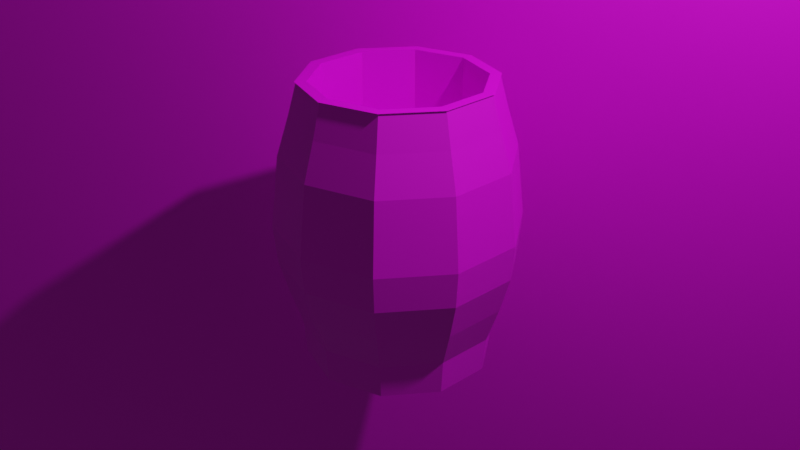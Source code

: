 # Source: Barril_Blender.blend  (saved by Blender 3.6.13; exported with 4.5.12 LTS)
import bpy
from mathutils import Matrix  # noqa: F401  (used for matrix-valued properties, if any)

bpy.ops.wm.read_factory_settings(use_empty=True)
scene = bpy.context.scene
scene.name = 'Scene'

# ---- collections
col_collection = bpy.data.collections.new('Collection'); scene.collection.children.link(col_collection)

# ---- images (referenced by path relative to the original .blend; pixels are not part of the script)
import os
ASSET_DIR = os.environ.get("B2B_ASSET_DIR", "")  # directory of the original .blend (textures are referenced by path, not embedded)
HERE = os.path.dirname(os.path.abspath(__file__))  # packed textures are extracted next to this script under _unpacked/

def load_image(name, relpath, width, height, colorspace="sRGB"):
    """Load a texture the original file referenced (path relative to the .blend, or extracted next to this script)."""
    p = next((c for c in (os.path.join(HERE, relpath), os.path.join(ASSET_DIR, relpath)) if relpath and os.path.exists(c)), "")
    if p:
        img = bpy.data.images.load(p, check_existing=True)
        img.name = name
    else:  # same state as the original file: an image datablock whose file is absent (Cycles renders it pink)
        img = bpy.data.images.new(name, width, height)
        img.source = "FILE"
        img.filepath = "//" + (relpath or name)
    img.colorspace_settings.name = colorspace
    return img
img_wood_1_png = load_image('Wood_1.png', 'Wood_1.png', 1024, 1024, 'sRGB')
img_douradop_jpg = load_image('douradop.jpg', 'douradop.jpg', 1024, 1024, 'sRGB')

# ---- materials (node trees are filled in below, after node groups)
mat_material_001 = bpy.data.materials.new('Material.001')
mat_material_001.use_transparent_shadow = False
mat_material_002 = bpy.data.materials.new('Material.002')
mat_material_002.use_transparent_shadow = False

# ---- material node trees
mat_material_001.use_nodes = True; mat_material_001.node_tree.nodes.clear()
_N = mat_material_001.node_tree.nodes; _L = mat_material_001.node_tree.links
n0 = _N.new('ShaderNodeBsdfPrincipled'); n0.name = 'Principled BSDF'; n0.location = (10, 300)
n0.distribution = 'GGX'
n0.subsurface_method = 'RANDOM_WALK_SKIN'
n0.inputs[3].default_value = 1.45
n0.inputs[27].default_value = (0.0, 0.0, 0.0, 1.0)
n0.inputs[28].default_value = 1.0
n1 = _N.new('ShaderNodeOutputMaterial'); n1.name = 'Material Output'; n1.location = (300, 300)
n2 = _N.new('ShaderNodeTexImage'); n2.name = 'Image Texture'; n2.location = (-280, 275)
n2.image = img_wood_1_png
_L.new(n0.outputs[0], n1.inputs[0])
_L.new(n2.outputs[0], n0.inputs[0])
n1.is_active_output = True
mat_material_002.use_nodes = True; mat_material_002.node_tree.nodes.clear()
_N = mat_material_002.node_tree.nodes; _L = mat_material_002.node_tree.links
n0 = _N.new('ShaderNodeBsdfPrincipled'); n0.name = 'Principled BSDF'; n0.location = (10, 300)
n0.distribution = 'GGX'
n0.subsurface_method = 'RANDOM_WALK_SKIN'
n0.inputs[3].default_value = 1.45
n0.inputs[27].default_value = (0.0, 0.0, 0.0, 1.0)
n0.inputs[28].default_value = 1.0
n1 = _N.new('ShaderNodeOutputMaterial'); n1.name = 'Material Output'; n1.location = (300, 300)
n2 = _N.new('ShaderNodeTexImage'); n2.name = 'Image Texture'; n2.location = (-280, 280)
n2.image = img_douradop_jpg
_L.new(n0.outputs[0], n1.inputs[0])
_L.new(n2.outputs[0], n0.inputs[0])
n1.is_active_output = True

# ---- world
world_world = bpy.data.worlds.new('World'); scene.world = world_world
world_world.use_nodes = True; world_world.node_tree.nodes.clear()
_N = world_world.node_tree.nodes; _L = world_world.node_tree.links
n0 = _N.new('ShaderNodeOutputWorld'); n0.name = 'World Output'; n0.location = (300, 300)
n1 = _N.new('ShaderNodeBackground'); n1.name = 'Background'; n1.location = (10, 300)
n1.inputs[0].default_value = (0.05088, 0.05088, 0.05088, 1.0)
_L.new(n1.outputs[0], n0.inputs[0])
n0.is_active_output = True
world_world.color = (0.05088, 0.05088, 0.05088)
world_world.use_sun_shadow = False
world_world.sun_shadow_jitter_overblur = 0.0

# ---- cameras
cam_camera = bpy.data.cameras.new('Camera')
cam_camera.clip_end = 100.0
cam_camera.ortho_scale = 7.314

# ---- lights
light_light = bpy.data.lights.new('Light', 'POINT')
light_light.transmission_factor = 0.0
light_light.energy = 1000.0
light_light.shadow_soft_size = 0.1
light_light.shadow_maximum_resolution = 0.006
light_light.use_absolute_resolution = True

# ---- meshes
me_cylinder = bpy.data.meshes.new('Cylinder')
me_cylinder.from_pydata([(-1.241e-10, 0.9792, -1.496), (-4.91e-11, 0.9835, 1.497), (0.5755, 0.7922, -1.496), (0.5781, 0.7957, 1.497), (0.9312, 0.3026, -1.496), (0.9354, 0.3039, 1.497), (0.9312, -0.3026, -1.496), (0.9354, -0.3039, 1.497), (0.5755, -0.7922, -1.496), (0.5781, -0.7957, 1.497), (-1.241e-10, -0.9792, -1.496), (-4.91e-11, -0.9835, 1.497), (-0.5755, -0.7922, -1.496), (-0.5781, -0.7957, 1.497), (-0.9312, -0.3026, -1.496), (-0.9354, -0.3039, 1.497), (-0.9312, 0.3026, -1.496), (-0.9354, 0.3039, 1.497), (-0.5755, 0.7922, -1.496), (-0.5781, 0.7957, 1.497), (6.068e-10, 1.279, -0.0007028), (0.7518, 1.035, -0.0007028), (1.216, 0.3953, -0.0007028), (1.216, -0.3953, -0.0007028), (0.7518, -1.035, -0.0007028), (6.068e-10, -1.279, -0.0007028), (-0.7518, -1.035, -0.0007028), (-1.216, -0.3953, -0.0007028), (-1.216, 0.3953, -0.0007028), (-0.7518, 1.035, -0.0007028), (2.762e-10, 1.197, 0.7485), (0.7036, 0.9684, 0.7485), (1.138, 0.3699, 0.7485), (1.138, -0.3699, 0.7485), (0.7036, -0.9684, 0.7485), (2.762e-10, -1.197, 0.7485), (-0.7036, -0.9684, 0.7485), (-1.138, -0.3699, 0.7485), (-1.138, 0.3699, 0.7485), (-0.7036, 0.9684, 0.7485), (0.7268, 1.0, 0.3821), (1.176, 0.3821, 0.3821), (1.176, -0.3821, 0.3821), (0.7268, -1.0, 0.3821), (1.88e-09, -1.237, 0.3821), (-0.7268, -1.0, 0.3821), (-1.176, -0.3821, 0.3821), (-1.176, 0.3821, 0.3821), (-0.7268, 1.0, 0.3821), (1.88e-09, 1.237, 0.3821), (0.6692, 0.9211, -0.7621), (1.083, 0.3518, -0.7621), (1.083, -0.3518, -0.7621), (0.6692, -0.9211, -0.7621), (-2.168e-10, -1.138, -0.7621), (-0.6692, -0.9211, -0.7621), (-1.083, -0.3518, -0.7621), (-1.083, 0.3518, -0.7621), (-0.6692, 0.9211, -0.7621), (-2.168e-10, 1.138, -0.7621), (-1.589e-09, 1.246, -0.3799), (0.7323, 1.008, -0.3799), (1.185, 0.385, -0.3799), (1.185, -0.385, -0.3799), (0.7323, -1.008, -0.3799), (-1.589e-09, -1.246, -0.3799), (-0.7323, -1.008, -0.3799), (-1.185, -0.385, -0.3799), (-1.185, 0.385, -0.3799), (-0.7323, 1.008, -0.3799), (-5.379e-11, 1.077, 1.146), (0.6333, 0.8717, 1.146), (1.025, 0.3329, 1.146), (1.025, -0.3329, 1.146), (0.6333, -0.8717, 1.146), (-5.379e-11, -1.077, 1.146), (-0.6333, -0.8717, 1.146), (-1.025, -0.3329, 1.146), (-1.025, 0.3329, 1.146), (-0.6333, 0.8717, 1.146), (0.5945, 0.8182, -1.135), (0.9619, 0.3125, -1.135), (0.9619, -0.3125, -1.135), (0.5945, -0.8182, -1.135), (-2.817e-11, -1.011, -1.135), (-0.5945, -0.8182, -1.135), (-0.9619, -0.3125, -1.135), (-0.9619, 0.3125, -1.135), (-0.5945, 0.8182, -1.135), (-2.817e-11, 1.011, -1.135), (0.5878, 0.809, 1.5), (0.0, 1.0, 1.5), (-0.5878, 0.809, 1.5), (-0.9511, 0.309, 1.5), (-0.9511, -0.309, 1.5), (-0.5878, -0.809, 1.5), (0.0, -1.0, 1.5), (0.5878, -0.809, 1.5), (0.9511, -0.309, 1.5), (0.9511, 0.309, 1.5), (0.5878, 0.809, 1.5), (0.0, 1.0, 1.5), (-0.5878, 0.809, 1.5), (-0.9511, 0.309, 1.5), (-0.9511, -0.309, 1.5), (-0.5878, -0.809, 1.5), (0.0, -1.0, 1.5), (0.5878, -0.809, 1.5), (0.9511, -0.309, 1.5), (0.9511, 0.309, 1.5), (0.5188, 0.714, 1.5), (0.0, 0.8826, 1.5), (-0.5188, 0.714, 1.5), (-0.8394, 0.2727, 1.5), (-0.8394, -0.2727, 1.5), (-0.5188, -0.714, 1.5), (0.0, -0.8826, 1.5), (0.5188, -0.714, 1.5), (0.8394, -0.2727, 1.5), (0.8394, 0.2727, 1.5), (0.5878, 0.809, 1.5), (0.0, 1.0, 1.5), (0.9511, 0.309, 1.5), (-0.5878, 0.809, 1.5), (-0.9511, 0.309, 1.5), (-0.9511, -0.309, 1.5), (-0.5878, -0.809, 1.5), (0.0, -1.0, 1.5), (0.5878, -0.809, 1.5), (0.9511, -0.309, 1.5), (0.5188, 0.714, 0.1558), (3.5e-08, 0.8826, 0.1558), (-0.5188, 0.714, 0.1558), (-0.8394, 0.2727, 0.1558), (-0.8394, -0.2727, 0.1558), (-0.5188, -0.714, 0.1558), (3.5e-08, -0.8826, 0.1558), (0.5188, -0.714, 0.1558), (0.8394, -0.2727, 0.1558), (0.8394, 0.2727, 0.1558), (0.5188, 0.714, -0.1366), (3.595e-08, 0.8826, -0.1366), (-0.5188, 0.714, -0.1366), (-0.8394, 0.2727, -0.1366), (-0.8394, -0.2727, -0.1366), (-0.5188, -0.714, -0.1366), (3.595e-08, -0.8826, -0.1366), (0.5188, -0.714, -0.1366), (0.8394, -0.2727, -0.1366), (0.8394, 0.2727, -0.1366), (0.5188, 0.714, 0.1263), (3.68e-08, 0.8826, 0.1263), (-0.5188, 0.714, 0.1263), (-0.8394, 0.2727, 0.1263), (-0.8394, -0.2727, 0.1263), (-0.5188, -0.714, 0.1263), (3.68e-08, -0.8826, 0.1263), (0.5188, -0.714, 0.1263), (0.8394, -0.2727, 0.1263), (0.8394, 0.2727, 0.1263)], [], [(70, 1, 3, 71), (71, 3, 5, 72), (72, 5, 7, 73), (73, 7, 9, 74), (74, 9, 11, 75), (75, 11, 13, 76), (76, 13, 15, 77), (77, 15, 17, 78), (78, 17, 19, 79), (79, 19, 1, 70), (0, 2, 4, 6, 8, 10, 12, 14, 16, 18), (69, 29, 20, 60), (68, 28, 29, 69), (67, 27, 28, 68), (66, 26, 27, 67), (65, 25, 26, 66), (64, 24, 25, 65), (63, 23, 24, 64), (62, 22, 23, 63), (61, 21, 22, 62), (60, 20, 21, 61), (48, 39, 30, 49), (47, 38, 39, 48), (46, 37, 38, 47), (45, 36, 37, 46), (44, 35, 36, 45), (43, 34, 35, 44), (42, 33, 34, 43), (41, 32, 33, 42), (40, 31, 32, 41), (49, 30, 31, 40), (20, 49, 40, 21), (21, 40, 41, 22), (22, 41, 42, 23), (23, 42, 43, 24), (24, 43, 44, 25), (25, 44, 45, 26), (26, 45, 46, 27), (27, 46, 47, 28), (28, 47, 48, 29), (29, 48, 49, 20), (89, 59, 50, 80), (80, 50, 51, 81), (81, 51, 52, 82), (82, 52, 53, 83), (83, 53, 54, 84), (84, 54, 55, 85), (85, 55, 56, 86), (86, 56, 57, 87), (87, 57, 58, 88), (88, 58, 59, 89), (59, 60, 61, 50), (50, 61, 62, 51), (51, 62, 63, 52), (52, 63, 64, 53), (53, 64, 65, 54), (54, 65, 66, 55), (55, 66, 67, 56), (56, 67, 68, 57), (57, 68, 69, 58), (58, 69, 60, 59), (39, 79, 70, 30), (38, 78, 79, 39), (37, 77, 78, 38), (36, 76, 77, 37), (35, 75, 76, 36), (34, 74, 75, 35), (33, 73, 74, 34), (32, 72, 73, 33), (31, 71, 72, 32), (30, 70, 71, 31), (18, 88, 89, 0), (16, 87, 88, 18), (14, 86, 87, 16), (12, 85, 86, 14), (10, 84, 85, 12), (8, 83, 84, 10), (6, 82, 83, 8), (4, 81, 82, 6), (2, 80, 81, 4), (0, 89, 80, 2), (3, 1, 91, 90), (1, 19, 92, 91), (19, 17, 93, 92), (17, 15, 94, 93), (15, 13, 95, 94), (13, 11, 96, 95), (11, 9, 97, 96), (9, 7, 98, 97), (7, 5, 99, 98), (5, 3, 90, 99), (90, 91, 101, 100), (91, 92, 102, 101), (92, 93, 103, 102), (93, 94, 104, 103), (94, 95, 105, 104), (95, 96, 106, 105), (96, 97, 107, 106), (97, 98, 108, 107), (98, 99, 109, 108), (99, 90, 100, 109), (100, 101, 121, 120), (101, 102, 123, 121), (102, 103, 124, 123), (103, 104, 125, 124), (104, 105, 126, 125), (105, 106, 127, 126), (106, 107, 128, 127), (107, 108, 129, 128), (108, 109, 122, 129), (109, 100, 120, 122), (111, 110, 120, 121), (110, 119, 122, 120), (112, 111, 121, 123), (113, 112, 123, 124), (114, 113, 124, 125), (115, 114, 125, 126), (116, 115, 126, 127), (117, 116, 127, 128), (118, 117, 128, 129), (119, 118, 129, 122), (150, 151, 152, 153, 154, 155, 156, 157, 158, 159), (111, 131, 130, 110), (112, 132, 131, 111), (113, 133, 132, 112), (114, 134, 133, 113), (115, 135, 134, 114), (116, 136, 135, 115), (117, 137, 136, 116), (118, 138, 137, 117), (119, 139, 138, 118), (110, 130, 139, 119), (131, 141, 140, 130), (132, 142, 141, 131), (133, 143, 142, 132), (134, 144, 143, 133), (135, 145, 144, 134), (136, 146, 145, 135), (137, 147, 146, 136), (138, 148, 147, 137), (139, 149, 148, 138), (130, 140, 149, 139), (141, 151, 150, 140), (142, 152, 151, 141), (143, 153, 152, 142), (144, 154, 153, 143), (145, 155, 154, 144), (146, 156, 155, 145), (147, 157, 156, 146), (148, 158, 157, 147), (149, 159, 158, 148), (140, 150, 159, 149)])
_uv = me_cylinder.uv_layers.new(name='UVMap')
_uv.uv.foreach_set('vector', [1.0, 0.9375, 1.0, 1.0, 0.9, 1.0, 0.9, 0.9375, 0.9, 0.9375, 0.9, 1.0, 0.8, 1.0, 0.8, 0.9375, 0.8, 0.9375, 0.8, 1.0, 0.7, 1.0, 0.7, 0.9375, 0.7, 0.9375, 0.7, 1.0, 0.6, 1.0, 0.6, 0.9375, 0.6, 0.9375, 0.6, 1.0, 0.5, 1.0, 0.5, 0.9375, 0.5, 0.9375, 0.5, 1.0, 0.4, 1.0, 0.4, 0.9375, 0.4, 0.9375, 0.4, 1.0, 0.3, 1.0, 0.3, 0.9375, 0.3, 0.9375, 0.3, 1.0, 0.2, 1.0, 0.2, 0.9375, 0.2, 0.9375, 0.2, 1.0, 0.1, 1.0, 0.1, 0.9375, 0.1, 0.9375, 0.1, 1.0, -7.451e-08, 1.0, -7.451e-08, 0.9375, 0.75, 0.49, 0.8911, 0.4442, 0.9783, 0.3242, 0.9783, 0.1758, 0.8911, 0.05584, 0.75, 0.01, 0.6089, 0.05584, 0.5217, 0.1758, 0.5217, 0.3242, 0.6089, 0.4442, 0.1, 0.6875, 0.1, 0.75, -7.451e-08, 0.75, -7.451e-08, 0.6875, 0.2, 0.6875, 0.2, 0.75, 0.1, 0.75, 0.1, 0.6875, 0.3, 0.6875, 0.3, 0.75, 0.2, 0.75, 0.2, 0.6875, 0.4, 0.6875, 0.4, 0.75, 0.3, 0.75, 0.3, 0.6875, 0.5, 0.6875, 0.5, 0.75, 0.4, 0.75, 0.4, 0.6875, 0.6, 0.6875, 0.6, 0.75, 0.5, 0.75, 0.5, 0.6875, 0.7, 0.6875, 0.7, 0.75, 0.6, 0.75, 0.6, 0.6875, 0.8, 0.6875, 0.8, 0.75, 0.7, 0.75, 0.7, 0.6875, 0.9, 0.6875, 0.9, 0.75, 0.8, 0.75, 0.8, 0.6875, 1.0, 0.6875, 1.0, 0.75, 0.9, 0.75, 0.9, 0.6875, 0.1, 0.8125, 0.1, 0.875, -7.451e-08, 0.875, -7.451e-08, 0.8125, 0.2, 0.8125, 0.2, 0.875, 0.1, 0.875, 0.1, 0.8125, 0.3, 0.8125, 0.3, 0.875, 0.2, 0.875, 0.2, 0.8125, 0.4, 0.8125, 0.4, 0.875, 0.3, 0.875, 0.3, 0.8125, 0.5, 0.8125, 0.5, 0.875, 0.4, 0.875, 0.4, 0.8125, 0.6, 0.8125, 0.6, 0.875, 0.5, 0.875, 0.5, 0.8125, 0.7, 0.8125, 0.7, 0.875, 0.6, 0.875, 0.6, 0.8125, 0.8, 0.8125, 0.8, 0.875, 0.7, 0.875, 0.7, 0.8125, 0.9, 0.8125, 0.9, 0.875, 0.8, 0.875, 0.8, 0.8125, 1.0, 0.8125, 1.0, 0.875, 0.9, 0.875, 0.9, 0.8125, 1.0, 0.75, 1.0, 0.8125, 0.9, 0.8125, 0.9, 0.75, 0.9, 0.75, 0.9, 0.8125, 0.8, 0.8125, 0.8, 0.75, 0.8, 0.75, 0.8, 0.8125, 0.7, 0.8125, 0.7, 0.75, 0.7, 0.75, 0.7, 0.8125, 0.6, 0.8125, 0.6, 0.75, 0.6, 0.75, 0.6, 0.8125, 0.5, 0.8125, 0.5, 0.75, 0.5, 0.75, 0.5, 0.8125, 0.4, 0.8125, 0.4, 0.75, 0.4, 0.75, 0.4, 0.8125, 0.3, 0.8125, 0.3, 0.75, 0.3, 0.75, 0.3, 0.8125, 0.2, 0.8125, 0.2, 0.75, 0.2, 0.75, 0.2, 0.8125, 0.1, 0.8125, 0.1, 0.75, 0.1, 0.75, 0.1, 0.8125, -7.451e-08, 0.8125, -7.451e-08, 0.75, 1.0, 0.5625, 1.0, 0.625, 0.9, 0.625, 0.9, 0.5625, 0.9, 0.5625, 0.9, 0.625, 0.8, 0.625, 0.8, 0.5625, 0.8, 0.5625, 0.8, 0.625, 0.7, 0.625, 0.7, 0.5625, 0.7, 0.5625, 0.7, 0.625, 0.6, 0.625, 0.6, 0.5625, 0.6, 0.5625, 0.6, 0.625, 0.5, 0.625, 0.5, 0.5625, 0.5, 0.5625, 0.5, 0.625, 0.4, 0.625, 0.4, 0.5625, 0.4, 0.5625, 0.4, 0.625, 0.3, 0.625, 0.3, 0.5625, 0.3, 0.5625, 0.3, 0.625, 0.2, 0.625, 0.2, 0.5625, 0.2, 0.5625, 0.2, 0.625, 0.1, 0.625, 0.1, 0.5625, 0.1, 0.5625, 0.1, 0.625, -7.451e-08, 0.625, -7.451e-08, 0.5625, 1.0, 0.625, 1.0, 0.6875, 0.9, 0.6875, 0.9, 0.625, 0.9, 0.625, 0.9, 0.6875, 0.8, 0.6875, 0.8, 0.625, 0.8, 0.625, 0.8, 0.6875, 0.7, 0.6875, 0.7, 0.625, 0.7, 0.625, 0.7, 0.6875, 0.6, 0.6875, 0.6, 0.625, 0.6, 0.625, 0.6, 0.6875, 0.5, 0.6875, 0.5, 0.625, 0.5, 0.625, 0.5, 0.6875, 0.4, 0.6875, 0.4, 0.625, 0.4, 0.625, 0.4, 0.6875, 0.3, 0.6875, 0.3, 0.625, 0.3, 0.625, 0.3, 0.6875, 0.2, 0.6875, 0.2, 0.625, 0.2, 0.625, 0.2, 0.6875, 0.1, 0.6875, 0.1, 0.625, 0.1, 0.625, 0.1, 0.6875, -7.451e-08, 0.6875, -7.451e-08, 0.625, 0.1, 0.875, 0.1, 0.9375, -7.451e-08, 0.9375, -7.451e-08, 0.875, 0.2, 0.875, 0.2, 0.9375, 0.1, 0.9375, 0.1, 0.875, 0.3, 0.875, 0.3, 0.9375, 0.2, 0.9375, 0.2, 0.875, 0.4, 0.875, 0.4, 0.9375, 0.3, 0.9375, 0.3, 0.875, 0.5, 0.875, 0.5, 0.9375, 0.4, 0.9375, 0.4, 0.875, 0.6, 0.875, 0.6, 0.9375, 0.5, 0.9375, 0.5, 0.875, 0.7, 0.875, 0.7, 0.9375, 0.6, 0.9375, 0.6, 0.875, 0.8, 0.875, 0.8, 0.9375, 0.7, 0.9375, 0.7, 0.875, 0.9, 0.875, 0.9, 0.9375, 0.8, 0.9375, 0.8, 0.875, 1.0, 0.875, 1.0, 0.9375, 0.9, 0.9375, 0.9, 0.875, 0.1, 0.5, 0.1, 0.5625, -7.451e-08, 0.5625, -7.451e-08, 0.5, 0.2, 0.5, 0.2, 0.5625, 0.1, 0.5625, 0.1, 0.5, 0.3, 0.5, 0.3, 0.5625, 0.2, 0.5625, 0.2, 0.5, 0.4, 0.5, 0.4, 0.5625, 0.3, 0.5625, 0.3, 0.5, 0.5, 0.5, 0.5, 0.5625, 0.4, 0.5625, 0.4, 0.5, 0.6, 0.5, 0.6, 0.5625, 0.5, 0.5625, 0.5, 0.5, 0.7, 0.5, 0.7, 0.5625, 0.6, 0.5625, 0.6, 0.5, 0.8, 0.5, 0.8, 0.5625, 0.7, 0.5625, 0.7, 0.5, 0.9, 0.5, 0.9, 0.5625, 0.8, 0.5625, 0.8, 0.5, 1.0, 0.5, 1.0, 0.5625, 0.9, 0.5625, 0.9, 0.5, 0.3911, 0.4442, 0.25, 0.49, 0.25, 0.49, 0.3911, 0.4442, 0.25, 0.49, 0.1089, 0.4442, 0.1089, 0.4442, 0.25, 0.49, 0.1089, 0.4442, 0.02175, 0.3242, 0.02175, 0.3242, 0.1089, 0.4442, 0.02175, 0.3242, 0.02175, 0.1758, 0.02175, 0.1758, 0.02175, 0.3242, 0.02175, 0.1758, 0.1089, 0.05584, 0.1089, 0.05584, 0.02175, 0.1758, 0.1089, 0.05584, 0.25, 0.01, 0.25, 0.01, 0.1089, 0.05584, 0.25, 0.01, 0.3911, 0.05584, 0.3911, 0.05584, 0.25, 0.01, 0.3911, 0.05584, 0.4783, 0.1758, 0.4783, 0.1758, 0.3911, 0.05584, 0.4783, 0.1758, 0.4783, 0.3242, 0.4783, 0.3242, 0.4783, 0.1758, 0.4783, 0.3242, 0.3911, 0.4442, 0.3911, 0.4442, 0.4783, 0.3242, 0.3911, 0.4442, 0.25, 0.49, 0.25, 0.49, 0.3911, 0.4442, 0.25, 0.49, 0.1089, 0.4442, 0.1089, 0.4442, 0.25, 0.49, 0.1089, 0.4442, 0.02175, 0.3242, 0.02175, 0.3242, 0.1089, 0.4442, 0.02175, 0.3242, 0.02175, 0.1758, 0.02175, 0.1758, 0.02175, 0.3242, 0.02175, 0.1758, 0.1089, 0.05584, 0.1089, 0.05584, 0.02175, 0.1758, 0.1089, 0.05584, 0.25, 0.01, 0.25, 0.01, 0.1089, 0.05584, 0.25, 0.01, 0.3911, 0.05584, 0.3911, 0.05584, 0.25, 0.01, 0.3911, 0.05584, 0.4783, 0.1758, 0.4783, 0.1758, 0.3911, 0.05584, 0.4783, 0.1758, 0.4783, 0.3242, 0.4783, 0.3242, 0.4783, 0.1758, 0.4783, 0.3242, 0.3911, 0.4442, 0.3911, 0.4442, 0.4783, 0.3242, 0.3911, 0.4442, 0.25, 0.49, 0.25, 0.49, 0.3911, 0.4442, 0.25, 0.49, 0.1089, 0.4442, 0.1089, 0.4442, 0.25, 0.49, 0.1089, 0.4442, 0.02175, 0.3242, 0.02175, 0.3242, 0.1089, 0.4442, 0.02175, 0.3242, 0.02175, 0.1758, 0.02175, 0.1758, 0.02175, 0.3242, 0.02175, 0.1758, 0.1089, 0.05584, 0.1089, 0.05584, 0.02175, 0.1758, 0.1089, 0.05584, 0.25, 0.01, 0.25, 0.01, 0.1089, 0.05584, 0.25, 0.01, 0.3911, 0.05584, 0.3911, 0.05584, 0.25, 0.01, 0.3911, 0.05584, 0.4783, 0.1758, 0.4783, 0.1758, 0.3911, 0.05584, 0.4783, 0.1758, 0.4783, 0.3242, 0.4783, 0.3242, 0.4783, 0.1758, 0.4783, 0.3242, 0.3911, 0.4442, 0.3911, 0.4442, 0.4783, 0.3242, 0.25, 0.4618, 0.3745, 0.4214, 0.3911, 0.4442, 0.25, 0.49, 0.3745, 0.4214, 0.4515, 0.3155, 0.4783, 0.3242, 0.3911, 0.4442, 0.1255, 0.4214, 0.25, 0.4618, 0.25, 0.49, 0.1089, 0.4442, 0.04854, 0.3155, 0.1255, 0.4214, 0.1089, 0.4442, 0.02175, 0.3242, 0.04854, 0.1845, 0.04854, 0.3155, 0.02175, 0.3242, 0.02175, 0.1758, 0.1255, 0.07863, 0.04854, 0.1845, 0.02175, 0.1758, 0.1089, 0.05584, 0.25, 0.03818, 0.1255, 0.07863, 0.1089, 0.05584, 0.25, 0.01, 0.3745, 0.07863, 0.25, 0.03818, 0.25, 0.01, 0.3911, 0.05584, 0.4515, 0.1845, 0.3745, 0.07863, 0.3911, 0.05584, 0.4783, 0.1758, 0.4515, 0.3155, 0.4515, 0.1845, 0.4783, 0.1758, 0.4783, 0.3242, 0.3745, 0.4214, 0.25, 0.4618, 0.1255, 0.4214, 0.04854, 0.3155, 0.04854, 0.1845, 0.1255, 0.07863, 0.25, 0.03818, 0.3745, 0.07863, 0.4515, 0.1845, 0.4515, 0.3155, 0.25, 0.4618, 0.25, 0.4618, 0.3745, 0.4214, 0.3745, 0.4214, 0.1255, 0.4214, 0.1255, 0.4214, 0.25, 0.4618, 0.25, 0.4618, 0.04854, 0.3155, 0.04854, 0.3155, 0.1255, 0.4214, 0.1255, 0.4214, 0.04854, 0.1845, 0.04854, 0.1845, 0.04854, 0.3155, 0.04854, 0.3155, 0.1255, 0.07863, 0.1255, 0.07863, 0.04854, 0.1845, 0.04854, 0.1845, 0.25, 0.03818, 0.25, 0.03818, 0.1255, 0.07863, 0.1255, 0.07863, 0.3745, 0.07863, 0.3745, 0.07863, 0.25, 0.03818, 0.25, 0.03818, 0.4515, 0.1845, 0.4515, 0.1845, 0.3745, 0.07863, 0.3745, 0.07863, 0.4515, 0.3155, 0.4515, 0.3155, 0.4515, 0.1845, 0.4515, 0.1845, 0.3745, 0.4214, 0.3745, 0.4214, 0.4515, 0.3155, 0.4515, 0.3155, 0.25, 0.4618, 0.25, 0.4618, 0.3745, 0.4214, 0.3745, 0.4214, 0.1255, 0.4214, 0.1255, 0.4214, 0.25, 0.4618, 0.25, 0.4618, 0.04854, 0.3155, 0.04854, 0.3155, 0.1255, 0.4214, 0.1255, 0.4214, 0.04854, 0.1845, 0.04854, 0.1845, 0.04854, 0.3155, 0.04854, 0.3155, 0.1255, 0.07863, 0.1255, 0.07863, 0.04854, 0.1845, 0.04854, 0.1845, 0.25, 0.03818, 0.25, 0.03818, 0.1255, 0.07863, 0.1255, 0.07863, 0.3745, 0.07863, 0.3745, 0.07863, 0.25, 0.03818, 0.25, 0.03818, 0.4515, 0.1845, 0.4515, 0.1845, 0.3745, 0.07863, 0.3745, 0.07863, 0.4515, 0.3155, 0.4515, 0.3155, 0.4515, 0.1845, 0.4515, 0.1845, 0.3745, 0.4214, 0.3745, 0.4214, 0.4515, 0.3155, 0.4515, 0.3155, 0.25, 0.4618, 0.25, 0.4618, 0.3745, 0.4214, 0.3745, 0.4214, 0.1255, 0.4214, 0.1255, 0.4214, 0.25, 0.4618, 0.25, 0.4618, 0.04854, 0.3155, 0.04854, 0.3155, 0.1255, 0.4214, 0.1255, 0.4214, 0.04854, 0.1845, 0.04854, 0.1845, 0.04854, 0.3155, 0.04854, 0.3155, 0.1255, 0.07863, 0.1255, 0.07863, 0.04854, 0.1845, 0.04854, 0.1845, 0.25, 0.03818, 0.25, 0.03818, 0.1255, 0.07863, 0.1255, 0.07863, 0.3745, 0.07863, 0.3745, 0.07863, 0.25, 0.03818, 0.25, 0.03818, 0.4515, 0.1845, 0.4515, 0.1845, 0.3745, 0.07863, 0.3745, 0.07863, 0.4515, 0.3155, 0.4515, 0.3155, 0.4515, 0.1845, 0.4515, 0.1845, 0.3745, 0.4214, 0.3745, 0.4214, 0.4515, 0.3155, 0.4515, 0.3155])
me_cylinder.materials.append(mat_material_001)
me_cylinder.update()
me_plane = bpy.data.meshes.new('Plane')
me_plane.from_pydata([(-1.0, -1.0, 0.0), (1.0, -1.0, 0.0), (-1.0, 1.0, 0.0), (1.0, 1.0, 0.0)], [], [(0, 1, 3, 2)])
_uv = me_plane.uv_layers.new(name='UVMap')
_uv.uv.foreach_set('vector', [0.0, 0.0, 1.0, 0.0, 1.0, 1.0, 0.0, 1.0])
me_plane.materials.append(mat_material_002)
me_plane.update()

# ---- objects
ob_light = bpy.data.objects.new('Light', light_light)
ob_camera = bpy.data.objects.new('Camera', cam_camera)
ob_cylinder = bpy.data.objects.new('Cylinder', me_cylinder)
ob_plane = bpy.data.objects.new('Plane', me_plane)

# ---- transforms, parenting, visibility, modifiers, constraints
ob_light.location = (4.076, 1.005, 5.904)
ob_light.rotation_euler = (0.6503, 0.05522, 1.866)
ob_light.lock_rotations_4d = False
ob_light.empty_display_type = 'ARROWS'
ob_light.color = (0.0, 0.0, 0.0, 0.0)
ob_light.lineart.crease_threshold = 0.0
ob_camera.location = (7.359, -6.926, 4.958)
ob_camera.rotation_euler = (1.109, 0.0, 0.8149)
ob_camera.lock_rotations_4d = False
ob_camera.empty_display_type = 'ARROWS'
ob_camera.color = (0.0, 0.0, 0.0, 0.0)
ob_camera.display_type = 'WIRE'
ob_camera.lineart.crease_threshold = 0.0
ob_cylinder.location = (0.0, 0.0, 0.0)
ob_plane.location = (-1.533, 1.497, -0.05935)
ob_plane.rotation_euler = (-5.206, -1.549, 4.265)
ob_plane.scale = (6.361, 6.361, 6.361)

# ---- collection membership
col_collection.objects.link(ob_light)
col_collection.objects.link(ob_camera)
col_collection.objects.link(ob_cylinder)
col_collection.objects.link(ob_plane)

# ---- scene / render settings (as saved in the file)
scene.camera = ob_camera
scene.frame_start = 1; scene.frame_end = 250; scene.frame_set(1)
scene.render.engine = 'BLENDER_EEVEE_NEXT'
scene.cycles.sampling_pattern = 'TABULATED_SOBOL'
scene.view_settings.view_transform = 'Filmic'
bpy.context.view_layer.update()
